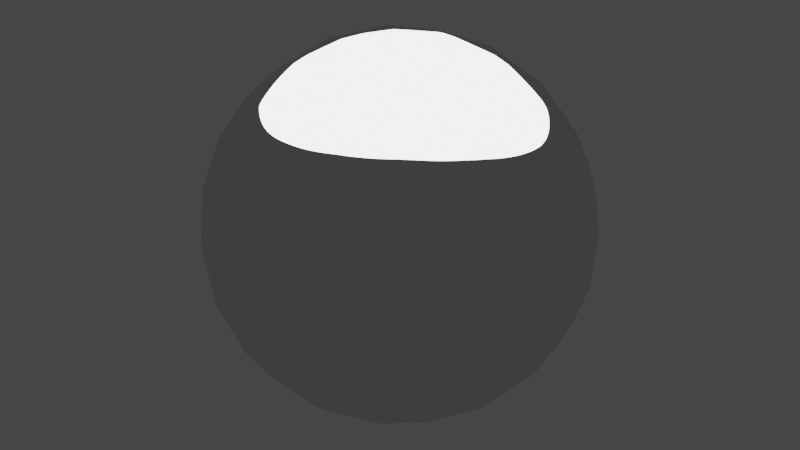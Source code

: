 # Source: Shell_Fur_Addon_V13.blend  (saved by Blender 3.2.14; exported with 4.5.12 LTS)
import bpy
from mathutils import Matrix  # noqa: F401  (used for matrix-valued properties, if any)

bpy.ops.wm.read_factory_settings(use_empty=True)
scene = bpy.context.scene
scene.name = 'Scene'

# ---- collections
col_collection = bpy.data.collections.new('Collection'); scene.collection.children.link(col_collection)

# ---- materials (node trees are filled in below, after node groups)
mat_fur_color = bpy.data.materials.new('Fur_Color')
mat_top_shell_mat = bpy.data.materials.new('Top_Shell_Mat')

# ---- material node trees
mat_fur_color.use_nodes = True; mat_fur_color.node_tree.nodes.clear()
_N = mat_fur_color.node_tree.nodes; _L = mat_fur_color.node_tree.links
n0 = _N.new('ShaderNodeOutputMaterial'); n0.name = 'Material Output'; n0.location = (345, 300)
n1 = _N.new('ShaderNodeTexNoise'); n1.name = 'Noise Texture'; n1.location = (-507, 333)
n1.inputs[2].default_value = 7.3
n1.inputs[3].default_value = 1.8
n1.inputs[4].default_value = 0.375
n1.inputs[8].default_value = 0.4
n2 = _N.new('ShaderNodeTexCoord'); n2.name = 'Texture Coordinate'; n2.location = (-788, 333)
n3 = _N.new('ShaderNodeValToRGB'); n3.name = 'ColorRamp'; n3.location = (-265, 312)
while len(n3.color_ramp.elements) > 1: n3.color_ramp.elements.remove(n3.color_ramp.elements[-1])
n3.color_ramp.elements[0].position = 0.2409; n3.color_ramp.elements[0].color = (0.3388, 0.02689, 0.004779, 1.0)
_e = n3.color_ramp.elements.new(0.9045); _e.color = (0.582, 0.2378, 0.1071, 1.0)
_e = n3.color_ramp.elements.new(0.9409); _e.color = (1.0, 0.4905, 0.2979, 1.0)
n4 = _N.new('ShaderNodeBsdfHair'); n4.name = 'Hair BSDF'; n4.location = (85, 329)
n4.inputs[2].default_value = 0.03846
n4.inputs[3].default_value = 0.4154
_L.new(n2.outputs[0], n1.inputs[0])
_L.new(n1.outputs[0], n3.inputs[0])
_L.new(n3.outputs[0], n4.inputs[0])
_L.new(n4.outputs[0], n0.inputs[0])
n0.is_active_output = True
mat_top_shell_mat.use_nodes = True; mat_top_shell_mat.node_tree.nodes.clear()
_N = mat_top_shell_mat.node_tree.nodes; _L = mat_top_shell_mat.node_tree.links
n0 = _N.new('ShaderNodeOutputMaterial'); n0.name = 'Material Output'; n0.location = (300, 300)
n1 = _N.new('ShaderNodeNewGeometry'); n1.name = 'Geometry'; n1.location = (-175, 588)
n2 = _N.new('ShaderNodeMixShader'); n2.name = 'Mix Shader'; n2.location = (91, 336)
n3 = _N.new('ShaderNodeRGB'); n3.name = 'RGB'; n3.location = (-177, 211)
n3.outputs[0].default_value = (0.0, 0.0, 0.0, 1.0)
n4 = _N.new('ShaderNodeBsdfAnisotropic'); n4.name = 'Glossy BSDF'; n4.location = (-345, 329)
n4.distribution = 'GGX'
n4.inputs[1].default_value = 0.0
n5 = _N.new('ShaderNodeVectorMath'); n5.name = 'Vector Math'; n5.location = (-565, 284)
n5.operation = 'MULTIPLY'
n6 = _N.new('ShaderNodeNewGeometry'); n6.name = 'Geometry.001'; n6.location = (-1087, 311)
n7 = _N.new('ShaderNodeValue'); n7.name = 'Value'; n7.location = (-839, 201)
n7.outputs[0].default_value = 1000.0
_L.new(n1.outputs[6], n2.inputs[0])
_L.new(n2.outputs[0], n0.inputs[0])
_L.new(n3.outputs[0], n2.inputs[2])
_L.new(n4.outputs[0], n2.inputs[1])
_L.new(n5.outputs[0], n4.inputs[4])
_L.new(n6.outputs[1], n5.inputs[0])
_L.new(n7.outputs[0], n5.inputs[1])
n0.is_active_output = True

# ---- world
world_world = bpy.data.worlds.new('World'); scene.world = world_world
world_world.use_nodes = True; world_world.node_tree.nodes.clear()
_N = world_world.node_tree.nodes; _L = world_world.node_tree.links
n0 = _N.new('ShaderNodeOutputWorld'); n0.name = 'World Output'; n0.location = (300, 300)
n1 = _N.new('ShaderNodeBackground'); n1.name = 'Background'; n1.location = (10, 300)
n1.inputs[0].default_value = (0.05088, 0.05088, 0.05088, 1.0)
_L.new(n1.outputs[0], n0.inputs[0])
n0.is_active_output = True
world_world.color = (0.05088, 0.05088, 0.05088)
world_world.use_sun_shadow = False
world_world.sun_shadow_jitter_overblur = 0.0

# ---- lights
light_point = bpy.data.lights.new('Point', 'SUN')
light_point.transmission_factor = 0.0
light_point.angle = 2.004
light_point.shadow_soft_size = 0.25

# ---- meshes
me_icosphere = bpy.data.meshes.new('Icosphere')
me_icosphere.from_pydata([(0.0, 0.0, -1.0), (0.7236, -0.5257, -0.4472), (-0.2764, -0.8506, -0.4472), (-0.8944, 0.0, -0.4472), (-0.2764, 0.8506, -0.4472), (0.7236, 0.5257, -0.4472), (0.2764, -0.8506, 0.4472), (-0.7236, -0.5257, 0.4472), (-0.7236, 0.5257, 0.4472), (0.2764, 0.8506, 0.4472), (0.8944, 0.0, 0.4472), (0.0, 0.0, 1.0), (-0.2328, -0.7166, -0.6575), (-0.1625, -0.5, -0.8507), (-0.07761, -0.2389, -0.9679), (0.2032, -0.1476, -0.9679), (0.4253, -0.309, -0.8507), (0.6095, -0.4429, -0.6575), (0.5319, -0.6817, -0.5023), (0.2629, -0.809, -0.5257), (-0.02964, -0.8642, -0.5023), (0.8127, 0.2952, -0.5023), (0.8506, 0.0, -0.5257), (0.8127, -0.2952, -0.5023), (0.2032, 0.1476, -0.9679), (0.4253, 0.309, -0.8507), (0.6095, 0.4429, -0.6575), (-0.7534, 0.0, -0.6575), (-0.5257, 0.0, -0.8507), (-0.2511, 0.0, -0.9679), (-0.484, -0.7166, -0.5023), (-0.6882, -0.5, -0.5257), (-0.8311, -0.2389, -0.5023), (-0.2328, 0.7166, -0.6575), (-0.1625, 0.5, -0.8507), (-0.07761, 0.2389, -0.9679), (-0.8311, 0.2389, -0.5023), (-0.6882, 0.5, -0.5257), (-0.484, 0.7166, -0.5023), (-0.02964, 0.8642, -0.5023), (0.2629, 0.809, -0.5257), (0.5319, 0.6817, -0.5023), (0.9566, -0.1476, 0.2511), (0.9511, -0.309, -1.752e-08), (0.8607, -0.4429, -0.2512), (0.8607, 0.4429, -0.2512), (0.9511, 0.309, 1.752e-08), (0.9566, 0.1476, 0.2511), (0.1552, -0.9554, 0.2512), (0.0, -1.0, -1.752e-08), (-0.1552, -0.9554, -0.2512), (0.6872, -0.6817, -0.2512), (0.5878, -0.809, 1.752e-08), (0.436, -0.8642, 0.2512), (-0.8607, -0.4429, 0.2512), (-0.9511, -0.309, -1.752e-08), (-0.9566, -0.1476, -0.2511), (-0.436, -0.8642, -0.2512), (-0.5878, -0.809, 1.752e-08), (-0.6872, -0.6817, 0.2512), (-0.6872, 0.6817, 0.2512), (-0.5878, 0.809, -1.752e-08), (-0.436, 0.8642, -0.2512), (-0.9566, 0.1476, -0.2511), (-0.9511, 0.309, 1.752e-08), (-0.8607, 0.4429, 0.2512), (0.436, 0.8642, 0.2512), (0.5878, 0.809, -1.752e-08), (0.6872, 0.6817, -0.2512), (-0.1552, 0.9554, -0.2512), (0.0, 1.0, 1.752e-08), (0.1552, 0.9554, 0.2512), (0.8311, -0.2389, 0.5023), (0.6882, -0.5, 0.5257), (0.484, -0.7166, 0.5023), (0.02964, -0.8642, 0.5023), (-0.2629, -0.809, 0.5257), (-0.5319, -0.6817, 0.5023), (-0.8127, -0.2952, 0.5023), (-0.8506, 0.0, 0.5257), (-0.8127, 0.2952, 0.5023), (-0.5319, 0.6817, 0.5023), (-0.2629, 0.809, 0.5257), (0.02964, 0.8642, 0.5023), (0.484, 0.7166, 0.5023), (0.6882, 0.5, 0.5257), (0.8311, 0.2389, 0.5023), (0.07761, -0.2389, 0.9679), (0.1625, -0.5, 0.8507), (0.2328, -0.7166, 0.6575), (0.7534, 0.0, 0.6575), (0.5257, 0.0, 0.8507), (0.2511, 0.0, 0.9679), (-0.2032, -0.1476, 0.9679), (-0.4253, -0.309, 0.8507), (-0.6095, -0.4429, 0.6575), (-0.2032, 0.1476, 0.9679), (-0.4253, 0.309, 0.8507), (-0.6095, 0.4429, 0.6575), (0.07761, 0.2389, 0.9679), (0.1625, 0.5, 0.8507), (0.2328, 0.7166, 0.6575), (0.3618, 0.2629, 0.8944), (0.6382, 0.2629, 0.7236), (0.4472, 0.5257, 0.7236), (-0.1382, 0.4253, 0.8944), (-0.05279, 0.6882, 0.7236), (-0.3618, 0.5878, 0.7236), (-0.4472, 0.0, 0.8944), (-0.6708, 0.1625, 0.7236), (-0.6708, -0.1625, 0.7236), (-0.1382, -0.4253, 0.8944), (-0.3618, -0.5878, 0.7236), (-0.05279, -0.6882, 0.7236), (0.3618, -0.2629, 0.8944), (0.4472, -0.5257, 0.7236), (0.6382, -0.2629, 0.7236), (0.8618, 0.4253, 0.2764), (0.809, 0.5878, 0.0), (0.6708, 0.6882, 0.2764), (-0.1382, 0.9511, 0.2764), (-0.309, 0.9511, -4.92e-07), (-0.4472, 0.8506, 0.2764), (-0.9472, 0.1625, 0.2764), (-1.0, -3.608e-07, 6.232e-07), (-0.9472, -0.1625, 0.2764), (-0.4472, -0.8506, 0.2764), (-0.309, -0.9511, -7.872e-07), (-0.1382, -0.9511, 0.2764), (0.6708, -0.6882, 0.2764), (0.809, -0.5878, -1.902e-06), (0.8618, -0.4253, 0.2764), (0.309, 0.9511, -2.615e-14), (0.4472, 0.8506, -0.2764), (0.1382, 0.9511, -0.2764), (-0.809, 0.5878, -7.845e-14), (-0.6708, 0.6882, -0.2764), (-0.8618, 0.4253, -0.2764), (-0.809, -0.5878, 8.031e-14), (-0.8618, -0.4253, -0.2764), (-0.6708, -0.6882, -0.2764), (0.309, -0.9511, 2.802e-14), (0.1382, -0.9511, -0.2764), (0.4472, -0.8506, -0.2764), (1.0, 0.0, 0.0), (0.9472, -0.1625, -0.2764), (0.9472, 0.1625, -0.2764), (0.3618, 0.5878, -0.7236), (0.1382, 0.4253, -0.8944), (0.05279, 0.6882, -0.7236), (-0.4472, 0.5257, -0.7236), (-0.3618, 0.2629, -0.8944), (-0.6382, 0.2629, -0.7236), (-0.6382, -0.2629, -0.7236), (-0.3618, -0.2629, -0.8944), (-0.4472, -0.5257, -0.7236), (0.6708, 0.1625, -0.7236), (0.6708, -0.1625, -0.7236), (0.4472, -7.38e-07, -0.8944), (0.05279, -0.6882, -0.7236), (0.1382, -0.4253, -0.8944), (0.3618, -0.5878, -0.7236)], [], [(0, 15, 14), (1, 17, 23), (0, 14, 29), (0, 29, 35), (0, 35, 24), (1, 23, 44), (2, 20, 50), (3, 32, 56), (4, 38, 62), (5, 41, 68), (1, 44, 51), (2, 50, 57), (3, 56, 63), (4, 62, 69), (5, 68, 45), (6, 74, 89), (7, 77, 95), (8, 80, 98), (9, 83, 101), (10, 86, 90), (92, 99, 11), (91, 102, 92), (90, 103, 91), (92, 102, 99), (102, 100, 99), (91, 103, 102), (103, 104, 102), (102, 104, 100), (104, 101, 100), (90, 86, 103), (86, 85, 103), (103, 85, 104), (85, 84, 104), (104, 84, 101), (84, 9, 101), (99, 96, 11), (100, 105, 99), (101, 106, 100), (99, 105, 96), (105, 97, 96), (100, 106, 105), (106, 107, 105), (105, 107, 97), (107, 98, 97), (101, 83, 106), (83, 82, 106), (106, 82, 107), (82, 81, 107), (107, 81, 98), (81, 8, 98), (96, 93, 11), (97, 108, 96), (98, 109, 97), (96, 108, 93), (108, 94, 93), (97, 109, 108), (109, 110, 108), (108, 110, 94), (110, 95, 94), (98, 80, 109), (80, 79, 109), (109, 79, 110), (79, 78, 110), (110, 78, 95), (78, 7, 95), (93, 87, 11), (94, 111, 93), (95, 112, 94), (93, 111, 87), (111, 88, 87), (94, 112, 111), (112, 113, 111), (111, 113, 88), (113, 89, 88), (95, 77, 112), (77, 76, 112), (112, 76, 113), (76, 75, 113), (113, 75, 89), (75, 6, 89), (87, 92, 11), (88, 114, 87), (89, 115, 88), (87, 114, 92), (114, 91, 92), (88, 115, 114), (115, 116, 114), (114, 116, 91), (116, 90, 91), (89, 74, 115), (74, 73, 115), (115, 73, 116), (73, 72, 116), (116, 72, 90), (72, 10, 90), (47, 86, 10), (46, 117, 47), (45, 118, 46), (47, 117, 86), (117, 85, 86), (46, 118, 117), (118, 119, 117), (117, 119, 85), (119, 84, 85), (45, 68, 118), (68, 67, 118), (118, 67, 119), (67, 66, 119), (119, 66, 84), (66, 9, 84), (71, 83, 9), (70, 120, 71), (69, 121, 70), (71, 120, 83), (120, 82, 83), (70, 121, 120), (121, 122, 120), (120, 122, 82), (122, 81, 82), (69, 62, 121), (62, 61, 121), (121, 61, 122), (61, 60, 122), (122, 60, 81), (60, 8, 81), (65, 80, 8), (64, 123, 65), (63, 124, 64), (65, 123, 80), (123, 79, 80), (64, 124, 123), (124, 125, 123), (123, 125, 79), (125, 78, 79), (63, 56, 124), (56, 55, 124), (124, 55, 125), (55, 54, 125), (125, 54, 78), (54, 7, 78), (59, 77, 7), (58, 126, 59), (57, 127, 58), (59, 126, 77), (126, 76, 77), (58, 127, 126), (127, 128, 126), (126, 128, 76), (128, 75, 76), (57, 50, 127), (50, 49, 127), (127, 49, 128), (49, 48, 128), (128, 48, 75), (48, 6, 75), (53, 74, 6), (52, 129, 53), (51, 130, 52), (53, 129, 74), (129, 73, 74), (52, 130, 129), (130, 131, 129), (129, 131, 73), (131, 72, 73), (51, 44, 130), (44, 43, 130), (130, 43, 131), (43, 42, 131), (131, 42, 72), (42, 10, 72), (66, 71, 9), (67, 132, 66), (68, 133, 67), (66, 132, 71), (132, 70, 71), (67, 133, 132), (133, 134, 132), (132, 134, 70), (134, 69, 70), (68, 41, 133), (41, 40, 133), (133, 40, 134), (40, 39, 134), (134, 39, 69), (39, 4, 69), (60, 65, 8), (61, 135, 60), (62, 136, 61), (60, 135, 65), (135, 64, 65), (61, 136, 135), (136, 137, 135), (135, 137, 64), (137, 63, 64), (62, 38, 136), (38, 37, 136), (136, 37, 137), (37, 36, 137), (137, 36, 63), (36, 3, 63), (54, 59, 7), (55, 138, 54), (56, 139, 55), (54, 138, 59), (138, 58, 59), (55, 139, 138), (139, 140, 138), (138, 140, 58), (140, 57, 58), (56, 32, 139), (32, 31, 139), (139, 31, 140), (31, 30, 140), (140, 30, 57), (30, 2, 57), (48, 53, 6), (49, 141, 48), (50, 142, 49), (48, 141, 53), (141, 52, 53), (49, 142, 141), (142, 143, 141), (141, 143, 52), (143, 51, 52), (50, 20, 142), (20, 19, 142), (142, 19, 143), (19, 18, 143), (143, 18, 51), (18, 1, 51), (42, 47, 10), (43, 144, 42), (44, 145, 43), (42, 144, 47), (144, 46, 47), (43, 145, 144), (145, 146, 144), (144, 146, 46), (146, 45, 46), (44, 23, 145), (23, 22, 145), (145, 22, 146), (22, 21, 146), (146, 21, 45), (21, 5, 45), (26, 41, 5), (25, 147, 26), (24, 148, 25), (26, 147, 41), (147, 40, 41), (25, 148, 147), (148, 149, 147), (147, 149, 40), (149, 39, 40), (24, 35, 148), (35, 34, 148), (148, 34, 149), (34, 33, 149), (149, 33, 39), (33, 4, 39), (33, 38, 4), (34, 150, 33), (35, 151, 34), (33, 150, 38), (150, 37, 38), (34, 151, 150), (151, 152, 150), (150, 152, 37), (152, 36, 37), (35, 29, 151), (29, 28, 151), (151, 28, 152), (28, 27, 152), (152, 27, 36), (27, 3, 36), (27, 32, 3), (28, 153, 27), (29, 154, 28), (27, 153, 32), (153, 31, 32), (28, 154, 153), (154, 155, 153), (153, 155, 31), (155, 30, 31), (29, 14, 154), (14, 13, 154), (154, 13, 155), (13, 12, 155), (155, 12, 30), (12, 2, 30), (21, 26, 5), (22, 156, 21), (23, 157, 22), (21, 156, 26), (156, 25, 26), (22, 157, 156), (157, 158, 156), (156, 158, 25), (158, 24, 25), (23, 17, 157), (17, 16, 157), (157, 16, 158), (16, 15, 158), (158, 15, 24), (15, 0, 24), (12, 20, 2), (13, 159, 12), (14, 160, 13), (12, 159, 20), (159, 19, 20), (13, 160, 159), (160, 161, 159), (159, 161, 19), (161, 18, 19), (14, 15, 160), (15, 16, 160), (160, 16, 161), (16, 17, 161), (161, 17, 18), (17, 1, 18)])
me_icosphere.polygons.foreach_set('use_smooth', [True] * 320)
_uv = me_icosphere.uv_layers.new(name='UVMap')
_uv.uv.foreach_set('vector', [0.02454, 0.4483, 0.07092, 0.475, 0.02455, 0.5018, 0.21, 0.5554, 0.21, 0.5018, 0.2564, 0.5286, 0.7665, 0.01989, 0.8129, 0.04666, 0.7665, 0.07343, 0.581, 0.127, 0.6274, 0.1538, 0.581, 0.1805, 0.3955, 0.2341, 0.4419, 0.2608, 0.3955, 0.2876, 0.21, 0.5554, 0.2564, 0.5286, 0.2564, 0.5821, 0.02455, 0.6625, 0.07092, 0.6357, 0.07092, 0.6892, 0.7665, 0.2341, 0.8129, 0.2073, 0.8129, 0.2609, 0.581, 0.3412, 0.6274, 0.3144, 0.6274, 0.3679, 0.3955, 0.4483, 0.4419, 0.4215, 0.4419, 0.475, 0.21, 0.5554, 0.2564, 0.5821, 0.21, 0.6089, 0.02455, 0.6625, 0.07092, 0.6892, 0.02455, 0.716, 0.7665, 0.2341, 0.8129, 0.2609, 0.7665, 0.2876, 0.581, 0.3412, 0.6274, 0.3679, 0.581, 0.3947, 0.3955, 0.4483, 0.4419, 0.475, 0.3955, 0.5018, 0.21, 0.7696, 0.2564, 0.7428, 0.2564, 0.7963, 0.02455, 0.8766, 0.07092, 0.8499, 0.07092, 0.9034, 0.7665, 0.4483, 0.8129, 0.4215, 0.8129, 0.475, 0.581, 0.5554, 0.6274, 0.5286, 0.6274, 0.5821, 0.3955, 0.6625, 0.4419, 0.6357, 0.4419, 0.6892, 0.5347, 0.7428, 0.581, 0.716, 0.581, 0.7696, 0.4883, 0.716, 0.5347, 0.6892, 0.5347, 0.7428, 0.4419, 0.6892, 0.4883, 0.6625, 0.4883, 0.716, 0.5347, 0.7428, 0.5347, 0.6892, 0.581, 0.716, 0.5347, 0.6892, 0.581, 0.6625, 0.581, 0.716, 0.4883, 0.716, 0.4883, 0.6625, 0.5347, 0.6892, 0.4883, 0.6625, 0.5347, 0.6357, 0.5347, 0.6892, 0.5347, 0.6892, 0.5347, 0.6357, 0.581, 0.6625, 0.5347, 0.6357, 0.581, 0.6089, 0.581, 0.6625, 0.4419, 0.6892, 0.4419, 0.6357, 0.4883, 0.6625, 0.4419, 0.6357, 0.4883, 0.6089, 0.4883, 0.6625, 0.4883, 0.6625, 0.4883, 0.6089, 0.5347, 0.6357, 0.4883, 0.6089, 0.5347, 0.5821, 0.5347, 0.6357, 0.5347, 0.6357, 0.5347, 0.5821, 0.581, 0.6089, 0.5347, 0.5821, 0.581, 0.5554, 0.581, 0.6089, 0.7202, 0.6357, 0.7665, 0.6089, 0.7665, 0.6625, 0.6738, 0.6089, 0.7202, 0.5821, 0.7202, 0.6357, 0.6274, 0.5821, 0.6738, 0.5554, 0.6738, 0.6089, 0.7202, 0.6357, 0.7202, 0.5821, 0.7665, 0.6089, 0.7202, 0.5821, 0.7665, 0.5554, 0.7665, 0.6089, 0.6738, 0.6089, 0.6738, 0.5554, 0.7202, 0.5821, 0.6738, 0.5554, 0.7201, 0.5286, 0.7202, 0.5821, 0.7202, 0.5821, 0.7201, 0.5286, 0.7665, 0.5554, 0.7201, 0.5286, 0.7665, 0.5018, 0.7665, 0.5554, 0.6274, 0.5821, 0.6274, 0.5286, 0.6738, 0.5554, 0.6274, 0.5286, 0.6738, 0.5018, 0.6738, 0.5554, 0.6738, 0.5554, 0.6738, 0.5018, 0.7201, 0.5286, 0.6738, 0.5018, 0.7201, 0.475, 0.7201, 0.5286, 0.7201, 0.5286, 0.7201, 0.475, 0.7665, 0.5018, 0.7201, 0.475, 0.7665, 0.4483, 0.7665, 0.5018, 0.9056, 0.5286, 0.952, 0.5018, 0.952, 0.5554, 0.8593, 0.5018, 0.9056, 0.475, 0.9056, 0.5286, 0.8129, 0.475, 0.8593, 0.4483, 0.8593, 0.5018, 0.9056, 0.5286, 0.9056, 0.475, 0.952, 0.5018, 0.9056, 0.475, 0.952, 0.4483, 0.952, 0.5018, 0.8593, 0.5018, 0.8593, 0.4483, 0.9056, 0.475, 0.8593, 0.4483, 0.9056, 0.4215, 0.9056, 0.475, 0.9056, 0.475, 0.9056, 0.4215, 0.952, 0.4483, 0.9056, 0.4215, 0.952, 0.3947, 0.952, 0.4483, 0.8129, 0.475, 0.8129, 0.4215, 0.8593, 0.4483, 0.8129, 0.4215, 0.8593, 0.3947, 0.8593, 0.4483, 0.8593, 0.4483, 0.8593, 0.3947, 0.9056, 0.4215, 0.8593, 0.3947, 0.9056, 0.3679, 0.9056, 0.4215, 0.9056, 0.4215, 0.9056, 0.3679, 0.952, 0.3947, 0.9056, 0.3679, 0.952, 0.3412, 0.952, 0.3947, 0.1637, 0.957, 0.21, 0.9302, 0.21, 0.9837, 0.1173, 0.9302, 0.1637, 0.9034, 0.1637, 0.957, 0.07092, 0.9034, 0.1173, 0.8766, 0.1173, 0.9302, 0.1637, 0.957, 0.1637, 0.9034, 0.21, 0.9302, 0.1637, 0.9034, 0.21, 0.8766, 0.21, 0.9302, 0.1173, 0.9302, 0.1173, 0.8766, 0.1637, 0.9034, 0.1173, 0.8766, 0.1637, 0.8499, 0.1637, 0.9034, 0.1637, 0.9034, 0.1637, 0.8499, 0.21, 0.8766, 0.1637, 0.8499, 0.21, 0.8231, 0.21, 0.8766, 0.07092, 0.9034, 0.07092, 0.8499, 0.1173, 0.8766, 0.07092, 0.8499, 0.1173, 0.8231, 0.1173, 0.8766, 0.1173, 0.8766, 0.1173, 0.8231, 0.1637, 0.8499, 0.1173, 0.8231, 0.1637, 0.7963, 0.1637, 0.8499, 0.1637, 0.8499, 0.1637, 0.7963, 0.21, 0.8231, 0.1637, 0.7963, 0.21, 0.7696, 0.21, 0.8231, 0.3492, 0.8499, 0.3955, 0.8231, 0.3955, 0.8767, 0.3028, 0.8231, 0.3492, 0.7963, 0.3492, 0.8499, 0.2564, 0.7963, 0.3028, 0.7696, 0.3028, 0.8231, 0.3492, 0.8499, 0.3492, 0.7963, 0.3955, 0.8231, 0.3492, 0.7963, 0.3955, 0.7696, 0.3955, 0.8231, 0.3028, 0.8231, 0.3028, 0.7696, 0.3492, 0.7963, 0.3028, 0.7696, 0.3492, 0.7428, 0.3492, 0.7963, 0.3492, 0.7963, 0.3492, 0.7428, 0.3955, 0.7696, 0.3492, 0.7428, 0.3955, 0.716, 0.3955, 0.7696, 0.2564, 0.7963, 0.2564, 0.7428, 0.3028, 0.7696, 0.2564, 0.7428, 0.3028, 0.716, 0.3028, 0.7696, 0.3028, 0.7696, 0.3028, 0.716, 0.3492, 0.7428, 0.3028, 0.716, 0.3492, 0.6892, 0.3492, 0.7428, 0.3492, 0.7428, 0.3492, 0.6892, 0.3955, 0.716, 0.3492, 0.6892, 0.3955, 0.6625, 0.3955, 0.716, 0.3955, 0.6089, 0.4419, 0.6357, 0.3955, 0.6625, 0.3955, 0.5554, 0.4419, 0.5821, 0.3955, 0.6089, 0.3955, 0.5018, 0.4419, 0.5286, 0.3955, 0.5554, 0.3955, 0.6089, 0.4419, 0.5821, 0.4419, 0.6357, 0.4419, 0.5821, 0.4883, 0.6089, 0.4419, 0.6357, 0.3955, 0.5554, 0.4419, 0.5286, 0.4419, 0.5821, 0.4419, 0.5286, 0.4883, 0.5554, 0.4419, 0.5821, 0.4419, 0.5821, 0.4883, 0.5554, 0.4883, 0.6089, 0.4883, 0.5554, 0.5347, 0.5821, 0.4883, 0.6089, 0.3955, 0.5018, 0.4419, 0.475, 0.4419, 0.5286, 0.4419, 0.475, 0.4883, 0.5018, 0.4419, 0.5286, 0.4419, 0.5286, 0.4883, 0.5018, 0.4883, 0.5554, 0.4883, 0.5018, 0.5347, 0.5286, 0.4883, 0.5554, 0.4883, 0.5554, 0.5347, 0.5286, 0.5347, 0.5821, 0.5347, 0.5286, 0.581, 0.5554, 0.5347, 0.5821, 0.581, 0.5018, 0.6274, 0.5286, 0.581, 0.5554, 0.581, 0.4483, 0.6274, 0.475, 0.581, 0.5018, 0.581, 0.3947, 0.6274, 0.4215, 0.581, 0.4483, 0.581, 0.5018, 0.6274, 0.475, 0.6274, 0.5286, 0.6274, 0.475, 0.6738, 0.5018, 0.6274, 0.5286, 0.581, 0.4483, 0.6274, 0.4215, 0.6274, 0.475, 0.6274, 0.4215, 0.6738, 0.4483, 0.6274, 0.475, 0.6274, 0.475, 0.6738, 0.4483, 0.6738, 0.5018, 0.6738, 0.4483, 0.7201, 0.475, 0.6738, 0.5018, 0.581, 0.3947, 0.6274, 0.3679, 0.6274, 0.4215, 0.6274, 0.3679, 0.6738, 0.3947, 0.6274, 0.4215, 0.6274, 0.4215, 0.6738, 0.3947, 0.6738, 0.4483, 0.6738, 0.3947, 0.7201, 0.4215, 0.6738, 0.4483, 0.6738, 0.4483, 0.7201, 0.4215, 0.7201, 0.475, 0.7201, 0.4215, 0.7665, 0.4483, 0.7201, 0.475, 0.7665, 0.3947, 0.8129, 0.4215, 0.7665, 0.4483, 0.7665, 0.3412, 0.8129, 0.3679, 0.7665, 0.3947, 0.7665, 0.2876, 0.8129, 0.3144, 0.7665, 0.3412, 0.7665, 0.3947, 0.8129, 0.3679, 0.8129, 0.4215, 0.8129, 0.3679, 0.8593, 0.3947, 0.8129, 0.4215, 0.7665, 0.3412, 0.8129, 0.3144, 0.8129, 0.3679, 0.8129, 0.3144, 0.8593, 0.3412, 0.8129, 0.3679, 0.8129, 0.3679, 0.8593, 0.3412, 0.8593, 0.3947, 0.8593, 0.3412, 0.9056, 0.3679, 0.8593, 0.3947, 0.7665, 0.2876, 0.8129, 0.2609, 0.8129, 0.3144, 0.8129, 0.2609, 0.8593, 0.2876, 0.8129, 0.3144, 0.8129, 0.3144, 0.8593, 0.2876, 0.8593, 0.3412, 0.8593, 0.2876, 0.9056, 0.3144, 0.8593, 0.3412, 0.8593, 0.3412, 0.9056, 0.3144, 0.9056, 0.3679, 0.9056, 0.3144, 0.952, 0.3412, 0.9056, 0.3679, 0.02455, 0.8231, 0.07092, 0.8499, 0.02455, 0.8766, 0.02455, 0.7696, 0.07092, 0.7963, 0.02455, 0.8231, 0.02455, 0.716, 0.07092, 0.7428, 0.02455, 0.7696, 0.02455, 0.8231, 0.07092, 0.7963, 0.07092, 0.8499, 0.07092, 0.7963, 0.1173, 0.8231, 0.07092, 0.8499, 0.02455, 0.7696, 0.07092, 0.7428, 0.07092, 0.7963, 0.07092, 0.7428, 0.1173, 0.7696, 0.07092, 0.7963, 0.07092, 0.7963, 0.1173, 0.7696, 0.1173, 0.8231, 0.1173, 0.7696, 0.1637, 0.7963, 0.1173, 0.8231, 0.02455, 0.716, 0.07092, 0.6892, 0.07092, 0.7428, 0.07092, 0.6892, 0.1173, 0.716, 0.07092, 0.7428, 0.07092, 0.7428, 0.1173, 0.716, 0.1173, 0.7696, 0.1173, 0.716, 0.1637, 0.7428, 0.1173, 0.7696, 0.1173, 0.7696, 0.1637, 0.7428, 0.1637, 0.7963, 0.1637, 0.7428, 0.21, 0.7696, 0.1637, 0.7963, 0.21, 0.716, 0.2564, 0.7428, 0.21, 0.7696, 0.21, 0.6625, 0.2564, 0.6892, 0.21, 0.716, 0.21, 0.6089, 0.2564, 0.6357, 0.21, 0.6625, 0.21, 0.716, 0.2564, 0.6892, 0.2564, 0.7428, 0.2564, 0.6892, 0.3028, 0.716, 0.2564, 0.7428, 0.21, 0.6625, 0.2564, 0.6357, 0.2564, 0.6892, 0.2564, 0.6357, 0.3028, 0.6625, 0.2564, 0.6892, 0.2564, 0.6892, 0.3028, 0.6625, 0.3028, 0.716, 0.3028, 0.6625, 0.3492, 0.6892, 0.3028, 0.716, 0.21, 0.6089, 0.2564, 0.5821, 0.2564, 0.6357, 0.2564, 0.5821, 0.3028, 0.6089, 0.2564, 0.6357, 0.2564, 0.6357, 0.3028, 0.6089, 0.3028, 0.6625, 0.3028, 0.6089, 0.3492, 0.6357, 0.3028, 0.6625, 0.3028, 0.6625, 0.3492, 0.6357, 0.3492, 0.6892, 0.3492, 0.6357, 0.3955, 0.6625, 0.3492, 0.6892, 0.5347, 0.5286, 0.581, 0.5018, 0.581, 0.5554, 0.4883, 0.5018, 0.5347, 0.475, 0.5347, 0.5286, 0.4419, 0.475, 0.4883, 0.4483, 0.4883, 0.5018, 0.5347, 0.5286, 0.5347, 0.475, 0.581, 0.5018, 0.5347, 0.475, 0.581, 0.4483, 0.581, 0.5018, 0.4883, 0.5018, 0.4883, 0.4483, 0.5347, 0.475, 0.4883, 0.4483, 0.5347, 0.4215, 0.5347, 0.475, 0.5347, 0.475, 0.5347, 0.4215, 0.581, 0.4483, 0.5347, 0.4215, 0.581, 0.3947, 0.581, 0.4483, 0.4419, 0.475, 0.4419, 0.4215, 0.4883, 0.4483, 0.4419, 0.4215, 0.4883, 0.3947, 0.4883, 0.4483, 0.4883, 0.4483, 0.4883, 0.3947, 0.5347, 0.4215, 0.4883, 0.3947, 0.5347, 0.3679, 0.5347, 0.4215, 0.5347, 0.4215, 0.5347, 0.3679, 0.581, 0.3947, 0.5347, 0.3679, 0.581, 0.3412, 0.581, 0.3947, 0.7201, 0.4215, 0.7665, 0.3947, 0.7665, 0.4483, 0.6738, 0.3947, 0.7201, 0.3679, 0.7201, 0.4215, 0.6274, 0.3679, 0.6738, 0.3412, 0.6738, 0.3947, 0.7201, 0.4215, 0.7201, 0.3679, 0.7665, 0.3947, 0.7201, 0.3679, 0.7665, 0.3412, 0.7665, 0.3947, 0.6738, 0.3947, 0.6738, 0.3412, 0.7201, 0.3679, 0.6738, 0.3412, 0.7201, 0.3144, 0.7201, 0.3679, 0.7201, 0.3679, 0.7201, 0.3144, 0.7665, 0.3412, 0.7201, 0.3144, 0.7665, 0.2876, 0.7665, 0.3412, 0.6274, 0.3679, 0.6274, 0.3144, 0.6738, 0.3412, 0.6274, 0.3144, 0.6738, 0.2876, 0.6738, 0.3412, 0.6738, 0.3412, 0.6738, 0.2876, 0.7201, 0.3144, 0.6738, 0.2876, 0.7201, 0.2609, 0.7201, 0.3144, 0.7201, 0.3144, 0.7201, 0.2609, 0.7665, 0.2876, 0.7201, 0.2609, 0.7665, 0.2341, 0.7665, 0.2876, 0.9056, 0.3144, 0.952, 0.2876, 0.952, 0.3412, 0.8593, 0.2876, 0.9056, 0.2609, 0.9056, 0.3144, 0.8129, 0.2609, 0.8593, 0.2341, 0.8593, 0.2876, 0.9056, 0.3144, 0.9056, 0.2609, 0.952, 0.2876, 0.9056, 0.2609, 0.952, 0.2341, 0.952, 0.2876, 0.8593, 0.2876, 0.8593, 0.2341, 0.9056, 0.2609, 0.8593, 0.2341, 0.9056, 0.2073, 0.9056, 0.2609, 0.9056, 0.2609, 0.9056, 0.2073, 0.952, 0.2341, 0.9056, 0.2073, 0.952, 0.1805, 0.952, 0.2341, 0.8129, 0.2609, 0.8129, 0.2073, 0.8593, 0.2341, 0.8129, 0.2073, 0.8593, 0.1805, 0.8593, 0.2341, 0.8593, 0.2341, 0.8593, 0.1805, 0.9056, 0.2073, 0.8593, 0.1805, 0.9056, 0.1538, 0.9056, 0.2073, 0.9056, 0.2073, 0.9056, 0.1538, 0.952, 0.1805, 0.9056, 0.1538, 0.952, 0.127, 0.952, 0.1805, 0.1637, 0.7428, 0.21, 0.716, 0.21, 0.7696, 0.1173, 0.716, 0.1637, 0.6892, 0.1637, 0.7428, 0.07092, 0.6892, 0.1173, 0.6625, 0.1173, 0.716, 0.1637, 0.7428, 0.1637, 0.6892, 0.21, 0.716, 0.1637, 0.6892, 0.21, 0.6625, 0.21, 0.716, 0.1173, 0.716, 0.1173, 0.6625, 0.1637, 0.6892, 0.1173, 0.6625, 0.1637, 0.6357, 0.1637, 0.6892, 0.1637, 0.6892, 0.1637, 0.6357, 0.21, 0.6625, 0.1637, 0.6357, 0.21, 0.6089, 0.21, 0.6625, 0.07092, 0.6892, 0.07092, 0.6357, 0.1173, 0.6625, 0.07092, 0.6357, 0.1173, 0.6089, 0.1173, 0.6625, 0.1173, 0.6625, 0.1173, 0.6089, 0.1637, 0.6357, 0.1173, 0.6089, 0.1637, 0.5821, 0.1637, 0.6357, 0.1637, 0.6357, 0.1637, 0.5821, 0.21, 0.6089, 0.1637, 0.5821, 0.21, 0.5554, 0.21, 0.6089, 0.3492, 0.6357, 0.3955, 0.6089, 0.3955, 0.6625, 0.3028, 0.6089, 0.3492, 0.5821, 0.3492, 0.6357, 0.2564, 0.5821, 0.3028, 0.5554, 0.3028, 0.6089, 0.3492, 0.6357, 0.3492, 0.5821, 0.3955, 0.6089, 0.3492, 0.5821, 0.3955, 0.5554, 0.3955, 0.6089, 0.3028, 0.6089, 0.3028, 0.5554, 0.3492, 0.5821, 0.3028, 0.5554, 0.3492, 0.5286, 0.3492, 0.5821, 0.3492, 0.5821, 0.3492, 0.5286, 0.3955, 0.5554, 0.3492, 0.5286, 0.3955, 0.5018, 0.3955, 0.5554, 0.2564, 0.5821, 0.2564, 0.5286, 0.3028, 0.5554, 0.2564, 0.5286, 0.3028, 0.5018, 0.3028, 0.5554, 0.3028, 0.5554, 0.3028, 0.5018, 0.3492, 0.5286, 0.3028, 0.5018, 0.3492, 0.475, 0.3492, 0.5286, 0.3492, 0.5286, 0.3492, 0.475, 0.3955, 0.5018, 0.3492, 0.475, 0.3955, 0.4483, 0.3955, 0.5018, 0.3955, 0.3947, 0.4419, 0.4215, 0.3955, 0.4483, 0.3955, 0.3412, 0.4419, 0.3679, 0.3955, 0.3947, 0.3955, 0.2876, 0.4419, 0.3144, 0.3955, 0.3412, 0.3955, 0.3947, 0.4419, 0.3679, 0.4419, 0.4215, 0.4419, 0.3679, 0.4883, 0.3947, 0.4419, 0.4215, 0.3955, 0.3412, 0.4419, 0.3144, 0.4419, 0.3679, 0.4419, 0.3144, 0.4883, 0.3412, 0.4419, 0.3679, 0.4419, 0.3679, 0.4883, 0.3412, 0.4883, 0.3947, 0.4883, 0.3412, 0.5347, 0.3679, 0.4883, 0.3947, 0.3955, 0.2876, 0.4419, 0.2608, 0.4419, 0.3144, 0.4419, 0.2608, 0.4883, 0.2876, 0.4419, 0.3144, 0.4419, 0.3144, 0.4883, 0.2876, 0.4883, 0.3412, 0.4883, 0.2876, 0.5347, 0.3144, 0.4883, 0.3412, 0.4883, 0.3412, 0.5347, 0.3144, 0.5347, 0.3679, 0.5347, 0.3144, 0.581, 0.3412, 0.5347, 0.3679, 0.581, 0.2876, 0.6274, 0.3144, 0.581, 0.3412, 0.581, 0.2341, 0.6274, 0.2609, 0.581, 0.2876, 0.581, 0.1805, 0.6274, 0.2073, 0.581, 0.2341, 0.581, 0.2876, 0.6274, 0.2609, 0.6274, 0.3144, 0.6274, 0.2609, 0.6738, 0.2876, 0.6274, 0.3144, 0.581, 0.2341, 0.6274, 0.2073, 0.6274, 0.2609, 0.6274, 0.2073, 0.6738, 0.2341, 0.6274, 0.2609, 0.6274, 0.2609, 0.6738, 0.2341, 0.6738, 0.2876, 0.6738, 0.2341, 0.7201, 0.2609, 0.6738, 0.2876, 0.581, 0.1805, 0.6274, 0.1538, 0.6274, 0.2073, 0.6274, 0.1538, 0.6738, 0.1805, 0.6274, 0.2073, 0.6274, 0.2073, 0.6738, 0.1805, 0.6738, 0.2341, 0.6738, 0.1805, 0.7201, 0.2073, 0.6738, 0.2341, 0.6738, 0.2341, 0.7201, 0.2073, 0.7201, 0.2609, 0.7201, 0.2073, 0.7665, 0.2341, 0.7201, 0.2609, 0.7665, 0.1805, 0.8129, 0.2073, 0.7665, 0.2341, 0.7665, 0.127, 0.8129, 0.1538, 0.7665, 0.1805, 0.7665, 0.07343, 0.8129, 0.1002, 0.7665, 0.127, 0.7665, 0.1805, 0.8129, 0.1538, 0.8129, 0.2073, 0.8129, 0.1538, 0.8593, 0.1805, 0.8129, 0.2073, 0.7665, 0.127, 0.8129, 0.1002, 0.8129, 0.1538, 0.8129, 0.1002, 0.8593, 0.127, 0.8129, 0.1538, 0.8129, 0.1538, 0.8593, 0.127, 0.8593, 0.1805, 0.8593, 0.127, 0.9056, 0.1538, 0.8593, 0.1805, 0.7665, 0.07343, 0.8129, 0.04666, 0.8129, 0.1002, 0.8129, 0.04666, 0.8593, 0.07343, 0.8129, 0.1002, 0.8129, 0.1002, 0.8593, 0.07343, 0.8593, 0.127, 0.8593, 0.07343, 0.9056, 0.1002, 0.8593, 0.127, 0.8593, 0.127, 0.9056, 0.1002, 0.9056, 0.1538, 0.9056, 0.1002, 0.952, 0.127, 0.9056, 0.1538, 0.3492, 0.475, 0.3492, 0.4215, 0.3955, 0.4483, 0.3028, 0.5018, 0.3028, 0.4483, 0.3492, 0.475, 0.2564, 0.5286, 0.2564, 0.475, 0.3028, 0.5018, 0.3492, 0.475, 0.3028, 0.4483, 0.3492, 0.4215, 0.3028, 0.4483, 0.3028, 0.3947, 0.3492, 0.4215, 0.3028, 0.5018, 0.2564, 0.475, 0.3028, 0.4483, 0.2564, 0.475, 0.2564, 0.4215, 0.3028, 0.4483, 0.3028, 0.4483, 0.2564, 0.4215, 0.3028, 0.3947, 0.2564, 0.4215, 0.2564, 0.3679, 0.3028, 0.3947, 0.2564, 0.5286, 0.21, 0.5018, 0.2564, 0.475, 0.21, 0.5018, 0.21, 0.4483, 0.2564, 0.475, 0.2564, 0.475, 0.21, 0.4483, 0.2564, 0.4215, 0.21, 0.4483, 0.21, 0.3947, 0.2564, 0.4215, 0.2564, 0.4215, 0.21, 0.3947, 0.2564, 0.3679, 0.21, 0.3947, 0.21, 0.3412, 0.2564, 0.3679, 0.02455, 0.6089, 0.07092, 0.6357, 0.02455, 0.6625, 0.02455, 0.5554, 0.07092, 0.5821, 0.02455, 0.6089, 0.02455, 0.5018, 0.07092, 0.5286, 0.02455, 0.5554, 0.02455, 0.6089, 0.07092, 0.5821, 0.07092, 0.6357, 0.07092, 0.5821, 0.1173, 0.6089, 0.07092, 0.6357, 0.02455, 0.5554, 0.07092, 0.5286, 0.07092, 0.5821, 0.07092, 0.5286, 0.1173, 0.5554, 0.07092, 0.5821, 0.07092, 0.5821, 0.1173, 0.5554, 0.1173, 0.6089, 0.1173, 0.5554, 0.1637, 0.5821, 0.1173, 0.6089, 0.02455, 0.5018, 0.07092, 0.475, 0.07092, 0.5286, 0.07092, 0.475, 0.1173, 0.5018, 0.07092, 0.5286, 0.07092, 0.5286, 0.1173, 0.5018, 0.1173, 0.5554, 0.1173, 0.5018, 0.1637, 0.5286, 0.1173, 0.5554, 0.1173, 0.5554, 0.1637, 0.5286, 0.1637, 0.5821, 0.1637, 0.5286, 0.21, 0.5554, 0.1637, 0.5821])
me_icosphere.materials.append(mat_fur_color)
me_icosphere.update()
me_icosphere_002 = bpy.data.meshes.new('Icosphere.002')
me_icosphere_002.from_pydata([(-2.319e-07, 0.0, -1.402), (1.014, -0.7371, -0.627), (-0.3875, -1.193, -0.627), (-1.254, 2.436e-09, -0.627), (-0.3875, 1.193, -0.627), (1.014, 0.7371, -0.627), (0.3875, -1.193, 0.627), (-1.014, -0.7371, 0.627), (-1.014, 0.7371, 0.627), (0.3875, 1.193, 0.627), (1.254, 2.923e-09, 0.627), (2.289e-07, -9.742e-10, 1.402), (-0.3256, -1.002, -0.9248), (-0.2278, -0.701, -1.193), (-0.11, -0.3385, -1.356), (0.288, -0.2092, -1.356), (0.5963, -0.4332, -1.193), (0.8524, -0.6193, -0.9248), (0.7425, -0.9579, -0.7048), (0.3685, -1.134, -0.7371), (-0.03761, -1.211, -0.7048), (1.14, 0.4101, -0.7048), (1.193, 3.86e-09, -0.7371), (1.14, -0.4101, -0.7048), (0.288, 0.2092, -1.356), (0.5963, 0.4332, -1.193), (0.8524, 0.6193, -0.9248), (-1.054, -8.022e-08, -0.9248), (-0.7371, -1.07e-07, -1.193), (-0.356, -9.196e-08, -1.356), (-0.6816, -1.002, -0.7048), (-0.9648, -0.701, -0.7371), (-1.164, -0.3385, -0.7048), (-0.3256, 1.002, -0.9248), (-0.2278, 0.701, -1.193), (-0.11, 0.3385, -1.356), (-1.164, 0.3385, -0.7048), (-0.9648, 0.701, -0.7371), (-0.6816, 1.002, -0.7048), (-0.03761, 1.211, -0.7048), (0.3685, 1.134, -0.7371), (0.7425, 0.9579, -0.7048), (1.342, -0.2092, 0.3489), (1.333, -0.4332, -5.826e-08), (1.208, -0.6193, -0.3489), (1.208, 0.6193, -0.3489), (1.333, 0.4332, 2.439e-08), (1.342, 0.2092, 0.3489), (0.2156, -1.341, 0.3489), (2.062e-08, -1.402, -9.802e-08), (-0.2156, -1.341, -0.3489), (0.9625, -0.9579, -0.3489), (0.8241, -1.134, 6.857e-08), (0.6136, -1.211, 0.3489), (-1.208, -0.6193, 0.3489), (-1.333, -0.4332, -5.433e-08), (-1.342, -0.2092, -0.3489), (-0.6136, -1.211, -0.3489), (-0.8241, -1.134, 1.261e-08), (-0.9625, -0.9579, 0.3489), (-0.9625, 0.9579, 0.3489), (-0.8241, 1.134, -6.709e-08), (-0.6136, 1.211, -0.3489), (-1.342, 0.2092, -0.3489), (-1.333, 0.4332, -7.476e-08), (-1.208, 0.6193, 0.3489), (0.6136, 1.211, 0.3489), (0.8241, 1.134, 9.439e-08), (0.9625, 0.9579, -0.3489), (-0.2156, 1.341, -0.3489), (5.946e-08, 1.402, -3.058e-08), (0.2156, 1.341, 0.3489), (1.164, -0.3385, 0.7048), (0.9648, -0.701, 0.7371), (0.6816, -1.002, 0.7048), (0.03761, -1.211, 0.7048), (-0.3685, -1.134, 0.7371), (-0.7425, -0.9579, 0.7048), (-1.14, -0.4101, 0.7048), (-1.193, 1.374e-08, 0.7371), (-1.14, 0.4101, 0.7048), (-0.7425, 0.9579, 0.7048), (-0.3685, 1.134, 0.7371), (0.03761, 1.211, 0.7048), (0.6816, 1.002, 0.7048), (0.9648, 0.701, 0.7371), (1.164, 0.3385, 0.7048), (0.11, -0.3385, 1.356), (0.2278, -0.701, 1.193), (0.3256, -1.002, 0.9248), (1.054, -1.516e-08, 0.9248), (0.7371, 3.927e-09, 1.193), (0.356, 4.891e-09, 1.356), (-0.288, -0.2092, 1.356), (-0.5963, -0.4332, 1.193), (-0.8524, -0.6193, 0.9248), (-0.288, 0.2092, 1.356), (-0.5963, 0.4332, 1.193), (-0.8524, 0.6193, 0.9248), (0.11, 0.3385, 1.356), (0.2278, 0.701, 1.193), (0.3256, 1.002, 0.9248), (0.5098, 0.3704, 1.252), (0.8922, 0.3704, 1.016), (0.628, 0.734, 1.016), (-0.1947, 0.5993, 1.252), (-0.07659, 0.9629, 1.016), (-0.5041, 0.8241, 1.016), (-0.6302, 0.0, 1.252), (-0.9395, 0.2247, 1.016), (-0.9395, -0.2247, 1.016), (-0.1947, -0.5993, 1.252), (-0.5041, -0.8241, 1.016), (-0.07659, -0.9629, 1.016), (0.5098, -0.3704, 1.252), (0.628, -0.734, 1.016), (0.8922, -0.3704, 1.016), (1.207, 0.5993, 0.3859), (1.134, 0.8241, 0.003567), (0.9431, 0.963, 0.3859), (-0.1969, 1.333, 0.3859), (-0.4332, 1.333, 0.003566), (-0.6244, 1.194, 0.3859), (-1.329, 0.2247, 0.3859), (-1.402, -4.315e-07, 0.003568), (-1.329, -0.2247, 0.3859), (-0.6244, -1.194, 0.3859), (-0.4332, -1.333, 0.003566), (-0.1969, -1.333, 0.3859), (0.9431, -0.963, 0.3859), (1.134, -0.8241, 0.003564), (1.207, -0.5993, 0.3859), (0.4332, 1.333, -0.003567), (0.6244, 1.194, -0.3859), (0.1969, 1.333, -0.3859), (-1.134, 0.8241, -0.003567), (-0.9431, 0.963, -0.3859), (-1.207, 0.5993, -0.3859), (-1.134, -0.8241, -0.003567), (-1.207, -0.5993, -0.3859), (-0.9431, -0.963, -0.3859), (0.4332, -1.333, -0.003567), (0.1969, -1.333, -0.3859), (0.6244, -1.194, -0.3859), (1.402, 2.455e-08, -0.003567), (1.329, -0.2247, -0.3859), (1.329, 0.2247, -0.3859), (0.5041, 0.8241, -1.016), (0.1947, 0.5993, -1.252), (0.07659, 0.963, -1.016), (-0.628, 0.734, -1.016), (-0.5098, 0.3704, -1.252), (-0.8922, 0.3704, -1.016), (-0.8922, -0.3704, -1.016), (-0.5098, -0.3704, -1.252), (-0.628, -0.734, -1.016), (0.9395, 0.2247, -1.016), (0.9395, -0.2247, -1.016), (0.6302, -9.393e-07, -1.252), (0.07659, -0.9629, -1.016), (0.1947, -0.5993, -1.252), (0.5041, -0.8241, -1.016)], [], [(0, 15, 14), (1, 17, 23), (0, 14, 29), (0, 29, 35), (0, 35, 24), (1, 23, 44), (2, 20, 50), (3, 32, 56), (4, 38, 62), (5, 41, 68), (1, 44, 51), (2, 50, 57), (3, 56, 63), (4, 62, 69), (5, 68, 45), (6, 74, 89), (7, 77, 95), (8, 80, 98), (9, 83, 101), (10, 86, 90), (92, 99, 11), (91, 102, 92), (90, 103, 91), (92, 102, 99), (102, 100, 99), (91, 103, 102), (103, 104, 102), (102, 104, 100), (104, 101, 100), (90, 86, 103), (86, 85, 103), (103, 85, 104), (85, 84, 104), (104, 84, 101), (84, 9, 101), (99, 96, 11), (100, 105, 99), (101, 106, 100), (99, 105, 96), (105, 97, 96), (100, 106, 105), (106, 107, 105), (105, 107, 97), (107, 98, 97), (101, 83, 106), (83, 82, 106), (106, 82, 107), (82, 81, 107), (107, 81, 98), (81, 8, 98), (96, 93, 11), (97, 108, 96), (98, 109, 97), (96, 108, 93), (108, 94, 93), (97, 109, 108), (109, 110, 108), (108, 110, 94), (110, 95, 94), (98, 80, 109), (80, 79, 109), (109, 79, 110), (79, 78, 110), (110, 78, 95), (78, 7, 95), (93, 87, 11), (94, 111, 93), (95, 112, 94), (93, 111, 87), (111, 88, 87), (94, 112, 111), (112, 113, 111), (111, 113, 88), (113, 89, 88), (95, 77, 112), (77, 76, 112), (112, 76, 113), (76, 75, 113), (113, 75, 89), (75, 6, 89), (87, 92, 11), (88, 114, 87), (89, 115, 88), (87, 114, 92), (114, 91, 92), (88, 115, 114), (115, 116, 114), (114, 116, 91), (116, 90, 91), (89, 74, 115), (74, 73, 115), (115, 73, 116), (73, 72, 116), (116, 72, 90), (72, 10, 90), (47, 86, 10), (46, 117, 47), (45, 118, 46), (47, 117, 86), (117, 85, 86), (46, 118, 117), (118, 119, 117), (117, 119, 85), (119, 84, 85), (45, 68, 118), (68, 67, 118), (118, 67, 119), (67, 66, 119), (119, 66, 84), (66, 9, 84), (71, 83, 9), (70, 120, 71), (69, 121, 70), (71, 120, 83), (120, 82, 83), (70, 121, 120), (121, 122, 120), (120, 122, 82), (122, 81, 82), (69, 62, 121), (62, 61, 121), (121, 61, 122), (61, 60, 122), (122, 60, 81), (60, 8, 81), (65, 80, 8), (64, 123, 65), (63, 124, 64), (65, 123, 80), (123, 79, 80), (64, 124, 123), (124, 125, 123), (123, 125, 79), (125, 78, 79), (63, 56, 124), (56, 55, 124), (124, 55, 125), (55, 54, 125), (125, 54, 78), (54, 7, 78), (59, 77, 7), (58, 126, 59), (57, 127, 58), (59, 126, 77), (126, 76, 77), (58, 127, 126), (127, 128, 126), (126, 128, 76), (128, 75, 76), (57, 50, 127), (50, 49, 127), (127, 49, 128), (49, 48, 128), (128, 48, 75), (48, 6, 75), (53, 74, 6), (52, 129, 53), (51, 130, 52), (53, 129, 74), (129, 73, 74), (52, 130, 129), (130, 131, 129), (129, 131, 73), (131, 72, 73), (51, 44, 130), (44, 43, 130), (130, 43, 131), (43, 42, 131), (131, 42, 72), (42, 10, 72), (66, 71, 9), (67, 132, 66), (68, 133, 67), (66, 132, 71), (132, 70, 71), (67, 133, 132), (133, 134, 132), (132, 134, 70), (134, 69, 70), (68, 41, 133), (41, 40, 133), (133, 40, 134), (40, 39, 134), (134, 39, 69), (39, 4, 69), (60, 65, 8), (61, 135, 60), (62, 136, 61), (60, 135, 65), (135, 64, 65), (61, 136, 135), (136, 137, 135), (135, 137, 64), (137, 63, 64), (62, 38, 136), (38, 37, 136), (136, 37, 137), (37, 36, 137), (137, 36, 63), (36, 3, 63), (54, 59, 7), (55, 138, 54), (56, 139, 55), (54, 138, 59), (138, 58, 59), (55, 139, 138), (139, 140, 138), (138, 140, 58), (140, 57, 58), (56, 32, 139), (32, 31, 139), (139, 31, 140), (31, 30, 140), (140, 30, 57), (30, 2, 57), (48, 53, 6), (49, 141, 48), (50, 142, 49), (48, 141, 53), (141, 52, 53), (49, 142, 141), (142, 143, 141), (141, 143, 52), (143, 51, 52), (50, 20, 142), (20, 19, 142), (142, 19, 143), (19, 18, 143), (143, 18, 51), (18, 1, 51), (42, 47, 10), (43, 144, 42), (44, 145, 43), (42, 144, 47), (144, 46, 47), (43, 145, 144), (145, 146, 144), (144, 146, 46), (146, 45, 46), (44, 23, 145), (23, 22, 145), (145, 22, 146), (22, 21, 146), (146, 21, 45), (21, 5, 45), (26, 41, 5), (25, 147, 26), (24, 148, 25), (26, 147, 41), (147, 40, 41), (25, 148, 147), (148, 149, 147), (147, 149, 40), (149, 39, 40), (24, 35, 148), (35, 34, 148), (148, 34, 149), (34, 33, 149), (149, 33, 39), (33, 4, 39), (33, 38, 4), (34, 150, 33), (35, 151, 34), (33, 150, 38), (150, 37, 38), (34, 151, 150), (151, 152, 150), (150, 152, 37), (152, 36, 37), (35, 29, 151), (29, 28, 151), (151, 28, 152), (28, 27, 152), (152, 27, 36), (27, 3, 36), (27, 32, 3), (28, 153, 27), (29, 154, 28), (27, 153, 32), (153, 31, 32), (28, 154, 153), (154, 155, 153), (153, 155, 31), (155, 30, 31), (29, 14, 154), (14, 13, 154), (154, 13, 155), (13, 12, 155), (155, 12, 30), (12, 2, 30), (21, 26, 5), (22, 156, 21), (23, 157, 22), (21, 156, 26), (156, 25, 26), (22, 157, 156), (157, 158, 156), (156, 158, 25), (158, 24, 25), (23, 17, 157), (17, 16, 157), (157, 16, 158), (16, 15, 158), (158, 15, 24), (15, 0, 24), (12, 20, 2), (13, 159, 12), (14, 160, 13), (12, 159, 20), (159, 19, 20), (13, 160, 159), (160, 161, 159), (159, 161, 19), (161, 18, 19), (14, 15, 160), (15, 16, 160), (160, 16, 161), (16, 17, 161), (161, 17, 18), (17, 1, 18)])
me_icosphere_002.polygons.foreach_set('use_smooth', [True] * 320)
_uv = me_icosphere_002.uv_layers.new(name='UVMap')
_uv.uv.foreach_set('vector', [0.02454, 0.4483, 0.07092, 0.475, 0.02455, 0.5018, 0.21, 0.5554, 0.21, 0.5018, 0.2564, 0.5286, 0.7665, 0.01989, 0.8129, 0.04666, 0.7665, 0.07343, 0.581, 0.127, 0.6274, 0.1538, 0.581, 0.1805, 0.3955, 0.2341, 0.4419, 0.2608, 0.3955, 0.2876, 0.21, 0.5554, 0.2564, 0.5286, 0.2564, 0.5821, 0.02455, 0.6625, 0.07092, 0.6357, 0.07092, 0.6892, 0.7665, 0.2341, 0.8129, 0.2073, 0.8129, 0.2609, 0.581, 0.3412, 0.6274, 0.3144, 0.6274, 0.3679, 0.3955, 0.4483, 0.4419, 0.4215, 0.4419, 0.475, 0.21, 0.5554, 0.2564, 0.5821, 0.21, 0.6089, 0.02455, 0.6625, 0.07092, 0.6892, 0.02455, 0.716, 0.7665, 0.2341, 0.8129, 0.2609, 0.7665, 0.2876, 0.581, 0.3412, 0.6274, 0.3679, 0.581, 0.3947, 0.3955, 0.4483, 0.4419, 0.475, 0.3955, 0.5018, 0.21, 0.7696, 0.2564, 0.7428, 0.2564, 0.7963, 0.02455, 0.8766, 0.07092, 0.8499, 0.07092, 0.9034, 0.7665, 0.4483, 0.8129, 0.4215, 0.8129, 0.475, 0.581, 0.5554, 0.6274, 0.5286, 0.6274, 0.5821, 0.3955, 0.6625, 0.4419, 0.6357, 0.4419, 0.6892, 0.5347, 0.7428, 0.581, 0.716, 0.581, 0.7696, 0.4883, 0.716, 0.5347, 0.6892, 0.5347, 0.7428, 0.4419, 0.6892, 0.4883, 0.6625, 0.4883, 0.716, 0.5347, 0.7428, 0.5347, 0.6892, 0.581, 0.716, 0.5347, 0.6892, 0.581, 0.6625, 0.581, 0.716, 0.4883, 0.716, 0.4883, 0.6625, 0.5347, 0.6892, 0.4883, 0.6625, 0.5347, 0.6357, 0.5347, 0.6892, 0.5347, 0.6892, 0.5347, 0.6357, 0.581, 0.6625, 0.5347, 0.6357, 0.581, 0.6089, 0.581, 0.6625, 0.4419, 0.6892, 0.4419, 0.6357, 0.4883, 0.6625, 0.4419, 0.6357, 0.4883, 0.6089, 0.4883, 0.6625, 0.4883, 0.6625, 0.4883, 0.6089, 0.5347, 0.6357, 0.4883, 0.6089, 0.5347, 0.5821, 0.5347, 0.6357, 0.5347, 0.6357, 0.5347, 0.5821, 0.581, 0.6089, 0.5347, 0.5821, 0.581, 0.5554, 0.581, 0.6089, 0.7202, 0.6357, 0.7665, 0.6089, 0.7665, 0.6625, 0.6738, 0.6089, 0.7202, 0.5821, 0.7202, 0.6357, 0.6274, 0.5821, 0.6738, 0.5554, 0.6738, 0.6089, 0.7202, 0.6357, 0.7202, 0.5821, 0.7665, 0.6089, 0.7202, 0.5821, 0.7665, 0.5554, 0.7665, 0.6089, 0.6738, 0.6089, 0.6738, 0.5554, 0.7202, 0.5821, 0.6738, 0.5554, 0.7201, 0.5286, 0.7202, 0.5821, 0.7202, 0.5821, 0.7201, 0.5286, 0.7665, 0.5554, 0.7201, 0.5286, 0.7665, 0.5018, 0.7665, 0.5554, 0.6274, 0.5821, 0.6274, 0.5286, 0.6738, 0.5554, 0.6274, 0.5286, 0.6738, 0.5018, 0.6738, 0.5554, 0.6738, 0.5554, 0.6738, 0.5018, 0.7201, 0.5286, 0.6738, 0.5018, 0.7201, 0.475, 0.7201, 0.5286, 0.7201, 0.5286, 0.7201, 0.475, 0.7665, 0.5018, 0.7201, 0.475, 0.7665, 0.4483, 0.7665, 0.5018, 0.9056, 0.5286, 0.952, 0.5018, 0.952, 0.5554, 0.8593, 0.5018, 0.9056, 0.475, 0.9056, 0.5286, 0.8129, 0.475, 0.8593, 0.4483, 0.8593, 0.5018, 0.9056, 0.5286, 0.9056, 0.475, 0.952, 0.5018, 0.9056, 0.475, 0.952, 0.4483, 0.952, 0.5018, 0.8593, 0.5018, 0.8593, 0.4483, 0.9056, 0.475, 0.8593, 0.4483, 0.9056, 0.4215, 0.9056, 0.475, 0.9056, 0.475, 0.9056, 0.4215, 0.952, 0.4483, 0.9056, 0.4215, 0.952, 0.3947, 0.952, 0.4483, 0.8129, 0.475, 0.8129, 0.4215, 0.8593, 0.4483, 0.8129, 0.4215, 0.8593, 0.3947, 0.8593, 0.4483, 0.8593, 0.4483, 0.8593, 0.3947, 0.9056, 0.4215, 0.8593, 0.3947, 0.9056, 0.3679, 0.9056, 0.4215, 0.9056, 0.4215, 0.9056, 0.3679, 0.952, 0.3947, 0.9056, 0.3679, 0.952, 0.3412, 0.952, 0.3947, 0.1637, 0.957, 0.21, 0.9302, 0.21, 0.9837, 0.1173, 0.9302, 0.1637, 0.9034, 0.1637, 0.957, 0.07092, 0.9034, 0.1173, 0.8766, 0.1173, 0.9302, 0.1637, 0.957, 0.1637, 0.9034, 0.21, 0.9302, 0.1637, 0.9034, 0.21, 0.8766, 0.21, 0.9302, 0.1173, 0.9302, 0.1173, 0.8766, 0.1637, 0.9034, 0.1173, 0.8766, 0.1637, 0.8499, 0.1637, 0.9034, 0.1637, 0.9034, 0.1637, 0.8499, 0.21, 0.8766, 0.1637, 0.8499, 0.21, 0.8231, 0.21, 0.8766, 0.07092, 0.9034, 0.07092, 0.8499, 0.1173, 0.8766, 0.07092, 0.8499, 0.1173, 0.8231, 0.1173, 0.8766, 0.1173, 0.8766, 0.1173, 0.8231, 0.1637, 0.8499, 0.1173, 0.8231, 0.1637, 0.7963, 0.1637, 0.8499, 0.1637, 0.8499, 0.1637, 0.7963, 0.21, 0.8231, 0.1637, 0.7963, 0.21, 0.7696, 0.21, 0.8231, 0.3492, 0.8499, 0.3955, 0.8231, 0.3955, 0.8767, 0.3028, 0.8231, 0.3492, 0.7963, 0.3492, 0.8499, 0.2564, 0.7963, 0.3028, 0.7696, 0.3028, 0.8231, 0.3492, 0.8499, 0.3492, 0.7963, 0.3955, 0.8231, 0.3492, 0.7963, 0.3955, 0.7696, 0.3955, 0.8231, 0.3028, 0.8231, 0.3028, 0.7696, 0.3492, 0.7963, 0.3028, 0.7696, 0.3492, 0.7428, 0.3492, 0.7963, 0.3492, 0.7963, 0.3492, 0.7428, 0.3955, 0.7696, 0.3492, 0.7428, 0.3955, 0.716, 0.3955, 0.7696, 0.2564, 0.7963, 0.2564, 0.7428, 0.3028, 0.7696, 0.2564, 0.7428, 0.3028, 0.716, 0.3028, 0.7696, 0.3028, 0.7696, 0.3028, 0.716, 0.3492, 0.7428, 0.3028, 0.716, 0.3492, 0.6892, 0.3492, 0.7428, 0.3492, 0.7428, 0.3492, 0.6892, 0.3955, 0.716, 0.3492, 0.6892, 0.3955, 0.6625, 0.3955, 0.716, 0.3955, 0.6089, 0.4419, 0.6357, 0.3955, 0.6625, 0.3955, 0.5554, 0.4419, 0.5821, 0.3955, 0.6089, 0.3955, 0.5018, 0.4419, 0.5286, 0.3955, 0.5554, 0.3955, 0.6089, 0.4419, 0.5821, 0.4419, 0.6357, 0.4419, 0.5821, 0.4883, 0.6089, 0.4419, 0.6357, 0.3955, 0.5554, 0.4419, 0.5286, 0.4419, 0.5821, 0.4419, 0.5286, 0.4883, 0.5554, 0.4419, 0.5821, 0.4419, 0.5821, 0.4883, 0.5554, 0.4883, 0.6089, 0.4883, 0.5554, 0.5347, 0.5821, 0.4883, 0.6089, 0.3955, 0.5018, 0.4419, 0.475, 0.4419, 0.5286, 0.4419, 0.475, 0.4883, 0.5018, 0.4419, 0.5286, 0.4419, 0.5286, 0.4883, 0.5018, 0.4883, 0.5554, 0.4883, 0.5018, 0.5347, 0.5286, 0.4883, 0.5554, 0.4883, 0.5554, 0.5347, 0.5286, 0.5347, 0.5821, 0.5347, 0.5286, 0.581, 0.5554, 0.5347, 0.5821, 0.581, 0.5018, 0.6274, 0.5286, 0.581, 0.5554, 0.581, 0.4483, 0.6274, 0.475, 0.581, 0.5018, 0.581, 0.3947, 0.6274, 0.4215, 0.581, 0.4483, 0.581, 0.5018, 0.6274, 0.475, 0.6274, 0.5286, 0.6274, 0.475, 0.6738, 0.5018, 0.6274, 0.5286, 0.581, 0.4483, 0.6274, 0.4215, 0.6274, 0.475, 0.6274, 0.4215, 0.6738, 0.4483, 0.6274, 0.475, 0.6274, 0.475, 0.6738, 0.4483, 0.6738, 0.5018, 0.6738, 0.4483, 0.7201, 0.475, 0.6738, 0.5018, 0.581, 0.3947, 0.6274, 0.3679, 0.6274, 0.4215, 0.6274, 0.3679, 0.6738, 0.3947, 0.6274, 0.4215, 0.6274, 0.4215, 0.6738, 0.3947, 0.6738, 0.4483, 0.6738, 0.3947, 0.7201, 0.4215, 0.6738, 0.4483, 0.6738, 0.4483, 0.7201, 0.4215, 0.7201, 0.475, 0.7201, 0.4215, 0.7665, 0.4483, 0.7201, 0.475, 0.7665, 0.3947, 0.8129, 0.4215, 0.7665, 0.4483, 0.7665, 0.3412, 0.8129, 0.3679, 0.7665, 0.3947, 0.7665, 0.2876, 0.8129, 0.3144, 0.7665, 0.3412, 0.7665, 0.3947, 0.8129, 0.3679, 0.8129, 0.4215, 0.8129, 0.3679, 0.8593, 0.3947, 0.8129, 0.4215, 0.7665, 0.3412, 0.8129, 0.3144, 0.8129, 0.3679, 0.8129, 0.3144, 0.8593, 0.3412, 0.8129, 0.3679, 0.8129, 0.3679, 0.8593, 0.3412, 0.8593, 0.3947, 0.8593, 0.3412, 0.9056, 0.3679, 0.8593, 0.3947, 0.7665, 0.2876, 0.8129, 0.2609, 0.8129, 0.3144, 0.8129, 0.2609, 0.8593, 0.2876, 0.8129, 0.3144, 0.8129, 0.3144, 0.8593, 0.2876, 0.8593, 0.3412, 0.8593, 0.2876, 0.9056, 0.3144, 0.8593, 0.3412, 0.8593, 0.3412, 0.9056, 0.3144, 0.9056, 0.3679, 0.9056, 0.3144, 0.952, 0.3412, 0.9056, 0.3679, 0.02455, 0.8231, 0.07092, 0.8499, 0.02455, 0.8766, 0.02455, 0.7696, 0.07092, 0.7963, 0.02455, 0.8231, 0.02455, 0.716, 0.07092, 0.7428, 0.02455, 0.7696, 0.02455, 0.8231, 0.07092, 0.7963, 0.07092, 0.8499, 0.07092, 0.7963, 0.1173, 0.8231, 0.07092, 0.8499, 0.02455, 0.7696, 0.07092, 0.7428, 0.07092, 0.7963, 0.07092, 0.7428, 0.1173, 0.7696, 0.07092, 0.7963, 0.07092, 0.7963, 0.1173, 0.7696, 0.1173, 0.8231, 0.1173, 0.7696, 0.1637, 0.7963, 0.1173, 0.8231, 0.02455, 0.716, 0.07092, 0.6892, 0.07092, 0.7428, 0.07092, 0.6892, 0.1173, 0.716, 0.07092, 0.7428, 0.07092, 0.7428, 0.1173, 0.716, 0.1173, 0.7696, 0.1173, 0.716, 0.1637, 0.7428, 0.1173, 0.7696, 0.1173, 0.7696, 0.1637, 0.7428, 0.1637, 0.7963, 0.1637, 0.7428, 0.21, 0.7696, 0.1637, 0.7963, 0.21, 0.716, 0.2564, 0.7428, 0.21, 0.7696, 0.21, 0.6625, 0.2564, 0.6892, 0.21, 0.716, 0.21, 0.6089, 0.2564, 0.6357, 0.21, 0.6625, 0.21, 0.716, 0.2564, 0.6892, 0.2564, 0.7428, 0.2564, 0.6892, 0.3028, 0.716, 0.2564, 0.7428, 0.21, 0.6625, 0.2564, 0.6357, 0.2564, 0.6892, 0.2564, 0.6357, 0.3028, 0.6625, 0.2564, 0.6892, 0.2564, 0.6892, 0.3028, 0.6625, 0.3028, 0.716, 0.3028, 0.6625, 0.3492, 0.6892, 0.3028, 0.716, 0.21, 0.6089, 0.2564, 0.5821, 0.2564, 0.6357, 0.2564, 0.5821, 0.3028, 0.6089, 0.2564, 0.6357, 0.2564, 0.6357, 0.3028, 0.6089, 0.3028, 0.6625, 0.3028, 0.6089, 0.3492, 0.6357, 0.3028, 0.6625, 0.3028, 0.6625, 0.3492, 0.6357, 0.3492, 0.6892, 0.3492, 0.6357, 0.3955, 0.6625, 0.3492, 0.6892, 0.5347, 0.5286, 0.581, 0.5018, 0.581, 0.5554, 0.4883, 0.5018, 0.5347, 0.475, 0.5347, 0.5286, 0.4419, 0.475, 0.4883, 0.4483, 0.4883, 0.5018, 0.5347, 0.5286, 0.5347, 0.475, 0.581, 0.5018, 0.5347, 0.475, 0.581, 0.4483, 0.581, 0.5018, 0.4883, 0.5018, 0.4883, 0.4483, 0.5347, 0.475, 0.4883, 0.4483, 0.5347, 0.4215, 0.5347, 0.475, 0.5347, 0.475, 0.5347, 0.4215, 0.581, 0.4483, 0.5347, 0.4215, 0.581, 0.3947, 0.581, 0.4483, 0.4419, 0.475, 0.4419, 0.4215, 0.4883, 0.4483, 0.4419, 0.4215, 0.4883, 0.3947, 0.4883, 0.4483, 0.4883, 0.4483, 0.4883, 0.3947, 0.5347, 0.4215, 0.4883, 0.3947, 0.5347, 0.3679, 0.5347, 0.4215, 0.5347, 0.4215, 0.5347, 0.3679, 0.581, 0.3947, 0.5347, 0.3679, 0.581, 0.3412, 0.581, 0.3947, 0.7201, 0.4215, 0.7665, 0.3947, 0.7665, 0.4483, 0.6738, 0.3947, 0.7201, 0.3679, 0.7201, 0.4215, 0.6274, 0.3679, 0.6738, 0.3412, 0.6738, 0.3947, 0.7201, 0.4215, 0.7201, 0.3679, 0.7665, 0.3947, 0.7201, 0.3679, 0.7665, 0.3412, 0.7665, 0.3947, 0.6738, 0.3947, 0.6738, 0.3412, 0.7201, 0.3679, 0.6738, 0.3412, 0.7201, 0.3144, 0.7201, 0.3679, 0.7201, 0.3679, 0.7201, 0.3144, 0.7665, 0.3412, 0.7201, 0.3144, 0.7665, 0.2876, 0.7665, 0.3412, 0.6274, 0.3679, 0.6274, 0.3144, 0.6738, 0.3412, 0.6274, 0.3144, 0.6738, 0.2876, 0.6738, 0.3412, 0.6738, 0.3412, 0.6738, 0.2876, 0.7201, 0.3144, 0.6738, 0.2876, 0.7201, 0.2609, 0.7201, 0.3144, 0.7201, 0.3144, 0.7201, 0.2609, 0.7665, 0.2876, 0.7201, 0.2609, 0.7665, 0.2341, 0.7665, 0.2876, 0.9056, 0.3144, 0.952, 0.2876, 0.952, 0.3412, 0.8593, 0.2876, 0.9056, 0.2609, 0.9056, 0.3144, 0.8129, 0.2609, 0.8593, 0.2341, 0.8593, 0.2876, 0.9056, 0.3144, 0.9056, 0.2609, 0.952, 0.2876, 0.9056, 0.2609, 0.952, 0.2341, 0.952, 0.2876, 0.8593, 0.2876, 0.8593, 0.2341, 0.9056, 0.2609, 0.8593, 0.2341, 0.9056, 0.2073, 0.9056, 0.2609, 0.9056, 0.2609, 0.9056, 0.2073, 0.952, 0.2341, 0.9056, 0.2073, 0.952, 0.1805, 0.952, 0.2341, 0.8129, 0.2609, 0.8129, 0.2073, 0.8593, 0.2341, 0.8129, 0.2073, 0.8593, 0.1805, 0.8593, 0.2341, 0.8593, 0.2341, 0.8593, 0.1805, 0.9056, 0.2073, 0.8593, 0.1805, 0.9056, 0.1538, 0.9056, 0.2073, 0.9056, 0.2073, 0.9056, 0.1538, 0.952, 0.1805, 0.9056, 0.1538, 0.952, 0.127, 0.952, 0.1805, 0.1637, 0.7428, 0.21, 0.716, 0.21, 0.7696, 0.1173, 0.716, 0.1637, 0.6892, 0.1637, 0.7428, 0.07092, 0.6892, 0.1173, 0.6625, 0.1173, 0.716, 0.1637, 0.7428, 0.1637, 0.6892, 0.21, 0.716, 0.1637, 0.6892, 0.21, 0.6625, 0.21, 0.716, 0.1173, 0.716, 0.1173, 0.6625, 0.1637, 0.6892, 0.1173, 0.6625, 0.1637, 0.6357, 0.1637, 0.6892, 0.1637, 0.6892, 0.1637, 0.6357, 0.21, 0.6625, 0.1637, 0.6357, 0.21, 0.6089, 0.21, 0.6625, 0.07092, 0.6892, 0.07092, 0.6357, 0.1173, 0.6625, 0.07092, 0.6357, 0.1173, 0.6089, 0.1173, 0.6625, 0.1173, 0.6625, 0.1173, 0.6089, 0.1637, 0.6357, 0.1173, 0.6089, 0.1637, 0.5821, 0.1637, 0.6357, 0.1637, 0.6357, 0.1637, 0.5821, 0.21, 0.6089, 0.1637, 0.5821, 0.21, 0.5554, 0.21, 0.6089, 0.3492, 0.6357, 0.3955, 0.6089, 0.3955, 0.6625, 0.3028, 0.6089, 0.3492, 0.5821, 0.3492, 0.6357, 0.2564, 0.5821, 0.3028, 0.5554, 0.3028, 0.6089, 0.3492, 0.6357, 0.3492, 0.5821, 0.3955, 0.6089, 0.3492, 0.5821, 0.3955, 0.5554, 0.3955, 0.6089, 0.3028, 0.6089, 0.3028, 0.5554, 0.3492, 0.5821, 0.3028, 0.5554, 0.3492, 0.5286, 0.3492, 0.5821, 0.3492, 0.5821, 0.3492, 0.5286, 0.3955, 0.5554, 0.3492, 0.5286, 0.3955, 0.5018, 0.3955, 0.5554, 0.2564, 0.5821, 0.2564, 0.5286, 0.3028, 0.5554, 0.2564, 0.5286, 0.3028, 0.5018, 0.3028, 0.5554, 0.3028, 0.5554, 0.3028, 0.5018, 0.3492, 0.5286, 0.3028, 0.5018, 0.3492, 0.475, 0.3492, 0.5286, 0.3492, 0.5286, 0.3492, 0.475, 0.3955, 0.5018, 0.3492, 0.475, 0.3955, 0.4483, 0.3955, 0.5018, 0.3955, 0.3947, 0.4419, 0.4215, 0.3955, 0.4483, 0.3955, 0.3412, 0.4419, 0.3679, 0.3955, 0.3947, 0.3955, 0.2876, 0.4419, 0.3144, 0.3955, 0.3412, 0.3955, 0.3947, 0.4419, 0.3679, 0.4419, 0.4215, 0.4419, 0.3679, 0.4883, 0.3947, 0.4419, 0.4215, 0.3955, 0.3412, 0.4419, 0.3144, 0.4419, 0.3679, 0.4419, 0.3144, 0.4883, 0.3412, 0.4419, 0.3679, 0.4419, 0.3679, 0.4883, 0.3412, 0.4883, 0.3947, 0.4883, 0.3412, 0.5347, 0.3679, 0.4883, 0.3947, 0.3955, 0.2876, 0.4419, 0.2608, 0.4419, 0.3144, 0.4419, 0.2608, 0.4883, 0.2876, 0.4419, 0.3144, 0.4419, 0.3144, 0.4883, 0.2876, 0.4883, 0.3412, 0.4883, 0.2876, 0.5347, 0.3144, 0.4883, 0.3412, 0.4883, 0.3412, 0.5347, 0.3144, 0.5347, 0.3679, 0.5347, 0.3144, 0.581, 0.3412, 0.5347, 0.3679, 0.581, 0.2876, 0.6274, 0.3144, 0.581, 0.3412, 0.581, 0.2341, 0.6274, 0.2609, 0.581, 0.2876, 0.581, 0.1805, 0.6274, 0.2073, 0.581, 0.2341, 0.581, 0.2876, 0.6274, 0.2609, 0.6274, 0.3144, 0.6274, 0.2609, 0.6738, 0.2876, 0.6274, 0.3144, 0.581, 0.2341, 0.6274, 0.2073, 0.6274, 0.2609, 0.6274, 0.2073, 0.6738, 0.2341, 0.6274, 0.2609, 0.6274, 0.2609, 0.6738, 0.2341, 0.6738, 0.2876, 0.6738, 0.2341, 0.7201, 0.2609, 0.6738, 0.2876, 0.581, 0.1805, 0.6274, 0.1538, 0.6274, 0.2073, 0.6274, 0.1538, 0.6738, 0.1805, 0.6274, 0.2073, 0.6274, 0.2073, 0.6738, 0.1805, 0.6738, 0.2341, 0.6738, 0.1805, 0.7201, 0.2073, 0.6738, 0.2341, 0.6738, 0.2341, 0.7201, 0.2073, 0.7201, 0.2609, 0.7201, 0.2073, 0.7665, 0.2341, 0.7201, 0.2609, 0.7665, 0.1805, 0.8129, 0.2073, 0.7665, 0.2341, 0.7665, 0.127, 0.8129, 0.1538, 0.7665, 0.1805, 0.7665, 0.07343, 0.8129, 0.1002, 0.7665, 0.127, 0.7665, 0.1805, 0.8129, 0.1538, 0.8129, 0.2073, 0.8129, 0.1538, 0.8593, 0.1805, 0.8129, 0.2073, 0.7665, 0.127, 0.8129, 0.1002, 0.8129, 0.1538, 0.8129, 0.1002, 0.8593, 0.127, 0.8129, 0.1538, 0.8129, 0.1538, 0.8593, 0.127, 0.8593, 0.1805, 0.8593, 0.127, 0.9056, 0.1538, 0.8593, 0.1805, 0.7665, 0.07343, 0.8129, 0.04666, 0.8129, 0.1002, 0.8129, 0.04666, 0.8593, 0.07343, 0.8129, 0.1002, 0.8129, 0.1002, 0.8593, 0.07343, 0.8593, 0.127, 0.8593, 0.07343, 0.9056, 0.1002, 0.8593, 0.127, 0.8593, 0.127, 0.9056, 0.1002, 0.9056, 0.1538, 0.9056, 0.1002, 0.952, 0.127, 0.9056, 0.1538, 0.3492, 0.475, 0.3492, 0.4215, 0.3955, 0.4483, 0.3028, 0.5018, 0.3028, 0.4483, 0.3492, 0.475, 0.2564, 0.5286, 0.2564, 0.475, 0.3028, 0.5018, 0.3492, 0.475, 0.3028, 0.4483, 0.3492, 0.4215, 0.3028, 0.4483, 0.3028, 0.3947, 0.3492, 0.4215, 0.3028, 0.5018, 0.2564, 0.475, 0.3028, 0.4483, 0.2564, 0.475, 0.2564, 0.4215, 0.3028, 0.4483, 0.3028, 0.4483, 0.2564, 0.4215, 0.3028, 0.3947, 0.2564, 0.4215, 0.2564, 0.3679, 0.3028, 0.3947, 0.2564, 0.5286, 0.21, 0.5018, 0.2564, 0.475, 0.21, 0.5018, 0.21, 0.4483, 0.2564, 0.475, 0.2564, 0.475, 0.21, 0.4483, 0.2564, 0.4215, 0.21, 0.4483, 0.21, 0.3947, 0.2564, 0.4215, 0.2564, 0.4215, 0.21, 0.3947, 0.2564, 0.3679, 0.21, 0.3947, 0.21, 0.3412, 0.2564, 0.3679, 0.02455, 0.6089, 0.07092, 0.6357, 0.02455, 0.6625, 0.02455, 0.5554, 0.07092, 0.5821, 0.02455, 0.6089, 0.02455, 0.5018, 0.07092, 0.5286, 0.02455, 0.5554, 0.02455, 0.6089, 0.07092, 0.5821, 0.07092, 0.6357, 0.07092, 0.5821, 0.1173, 0.6089, 0.07092, 0.6357, 0.02455, 0.5554, 0.07092, 0.5286, 0.07092, 0.5821, 0.07092, 0.5286, 0.1173, 0.5554, 0.07092, 0.5821, 0.07092, 0.5821, 0.1173, 0.5554, 0.1173, 0.6089, 0.1173, 0.5554, 0.1637, 0.5821, 0.1173, 0.6089, 0.02455, 0.5018, 0.07092, 0.475, 0.07092, 0.5286, 0.07092, 0.475, 0.1173, 0.5018, 0.07092, 0.5286, 0.07092, 0.5286, 0.1173, 0.5018, 0.1173, 0.5554, 0.1173, 0.5018, 0.1637, 0.5286, 0.1173, 0.5554, 0.1173, 0.5554, 0.1637, 0.5286, 0.1637, 0.5821, 0.1637, 0.5286, 0.21, 0.5554, 0.1637, 0.5821])
me_icosphere_002.materials.append(mat_top_shell_mat)
me_icosphere_002.update()

# ---- objects
ob_sun = bpy.data.objects.new('Sun', light_point)
ob_input_icosphere = bpy.data.objects.new('Input_Icosphere', me_icosphere)
ob_top_shell = bpy.data.objects.new('Top_Shell', me_icosphere_002)

# ---- transforms, parenting, visibility, modifiers, constraints
ob_sun.location = (-5.04, 4.165, 3.855)
ob_sun.rotation_euler = (-0.528, 0.09791, 0.7685)
ob_input_icosphere.location = (0.0, 0.0, 0.0)
_m = ob_input_icosphere.modifiers.new('ParticleSystem', 'PARTICLE_SYSTEM')
ob_top_shell.location = (0.0, 0.0, 0.0)

# ---- collection membership
scene.collection.objects.link(ob_sun)
col_collection.objects.link(ob_input_icosphere)
col_collection.objects.link(ob_top_shell)

# ---- scene / render settings (as saved in the file)
scene.frame_start = 1; scene.frame_end = 250; scene.frame_set(1)
scene.render.engine = 'CYCLES'
scene.cycles.sampling_pattern = 'TABULATED_SOBOL'
scene.cycles.use_light_tree = False
scene.view_settings.view_transform = 'Filmic'
bpy.context.view_layer.update()

# ---- added for rendering (the .blend has no active camera): camera
cam_auto = bpy.data.cameras.new('AutoCamera')
cam_auto.lens = 50.0
cam_auto.sensor_width = 36.0
cam_auto.clip_end = 1000.0
ob_auto_camera = bpy.data.objects.new('AutoCamera', cam_auto)
scene.collection.objects.link(ob_auto_camera)
ob_auto_camera.location = (4.49349, -5.39219, 3.5948)
ob_auto_camera.rotation_euler = (1.09748, -7.21219e-08, 0.694738)
scene.camera = ob_auto_camera
bpy.context.view_layer.update()

